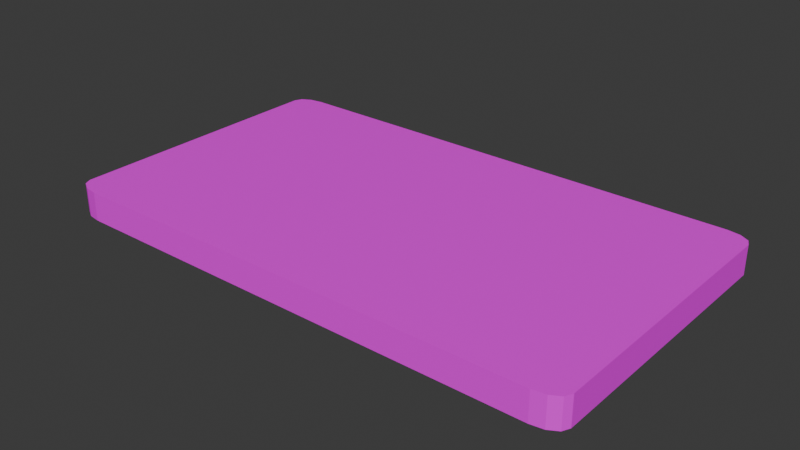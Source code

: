 # Source: PizzaMagnet.blend  (saved by Blender 4.0.36; exported with 4.5.12 LTS)
import bpy
from mathutils import Matrix  # noqa: F401  (used for matrix-valued properties, if any)

bpy.ops.wm.read_factory_settings(use_empty=True)
scene = bpy.context.scene
scene.name = 'Scene'

# ---- collections
col_collection = bpy.data.collections.new('Collection'); scene.collection.children.link(col_collection)

# ---- images (referenced by path relative to the original .blend; pixels are not part of the script)
import os
ASSET_DIR = os.environ.get("B2B_ASSET_DIR", "")  # directory of the original .blend (textures are referenced by path, not embedded)
HERE = os.path.dirname(os.path.abspath(__file__))  # packed textures are extracted next to this script under _unpacked/

def load_image(name, relpath, width, height, colorspace="sRGB"):
    """Load a texture the original file referenced (path relative to the .blend, or extracted next to this script)."""
    p = next((c for c in (os.path.join(HERE, relpath), os.path.join(ASSET_DIR, relpath)) if relpath and os.path.exists(c)), "")
    if p:
        img = bpy.data.images.load(p, check_existing=True)
        img.name = name
    else:  # same state as the original file: an image datablock whose file is absent (Cycles renders it pink)
        img = bpy.data.images.new(name, width, height)
        img.source = "FILE"
        img.filepath = "//" + (relpath or name)
    img.colorspace_settings.name = colorspace
    return img
img_pizza_magnet_jpg = load_image('Pizza Magnet.jpg', 'Pizza Magnet.jpg', 1024, 1024, 'sRGB')

# ---- materials (node trees are filled in below, after node groups)
mat_material_001 = bpy.data.materials.new('Material.001')
mat_material_001.use_transparent_shadow = False

# ---- material node trees
mat_material_001.use_nodes = True; mat_material_001.node_tree.nodes.clear()
_N = mat_material_001.node_tree.nodes; _L = mat_material_001.node_tree.links
n0 = _N.new('ShaderNodeBsdfPrincipled'); n0.name = 'Principled BSDF'; n0.location = (10, 300)
n0.inputs[3].default_value = 1.45
n1 = _N.new('ShaderNodeOutputMaterial'); n1.name = 'Material Output'; n1.location = (300, 300)
n2 = _N.new('ShaderNodeTexImage'); n2.name = 'Image Texture'; n2.location = (-280, 275)
n2.image = img_pizza_magnet_jpg
_L.new(n0.outputs[0], n1.inputs[0])
_L.new(n2.outputs[0], n0.inputs[0])
n1.is_active_output = True

# ---- world
world_world = bpy.data.worlds.new('World'); scene.world = world_world
world_world.use_nodes = True; world_world.node_tree.nodes.clear()
_N = world_world.node_tree.nodes; _L = world_world.node_tree.links
n0 = _N.new('ShaderNodeOutputWorld'); n0.name = 'World Output'; n0.location = (300, 300)
n1 = _N.new('ShaderNodeBackground'); n1.name = 'Background'; n1.location = (10, 300)
n1.inputs[0].default_value = (0.05088, 0.05088, 0.05088, 1.0)
_L.new(n1.outputs[0], n0.inputs[0])
n0.is_active_output = True
world_world.color = (0.05088, 0.05088, 0.05088)
world_world.use_sun_shadow = False
world_world.sun_shadow_jitter_overblur = 0.0

# ---- meshes
me_cube_001 = bpy.data.meshes.new('Cube.001')
me_cube_001.from_pydata([(-0.9035, -1.0, -1.0), (-1.0, -0.9035, -1.0), (-0.9518, -0.9871, -1.0), (-0.9871, -0.9518, -1.0), (-1.0, -0.9035, 1.0), (-0.9035, -1.0, 1.0), (-0.9871, -0.9518, 1.0), (-0.9518, -0.9871, 1.0), (-1.0, 0.9035, -1.0), (-0.9035, 1.0, -1.0), (-0.9871, 0.9518, -1.0), (-0.9518, 0.9871, -1.0), (-0.9035, 1.0, 1.0), (-1.0, 0.9035, 1.0), (-0.9518, 0.9871, 1.0), (-0.9871, 0.9518, 1.0), (1.0, -0.9035, -1.0), (0.9035, -1.0, -1.0), (0.9871, -0.9518, -1.0), (0.9518, -0.9871, -1.0), (0.9035, -1.0, 1.0), (1.0, -0.9035, 1.0), (0.9518, -0.9871, 1.0), (0.9871, -0.9518, 1.0), (0.9035, 1.0, -1.0), (1.0, 0.9035, -1.0), (0.9518, 0.9871, -1.0), (0.9871, 0.9518, -1.0), (1.0, 0.9035, 1.0), (0.9035, 1.0, 1.0), (0.9871, 0.9518, 1.0), (0.9518, 0.9871, 1.0)], [], [(17, 20, 5, 0), (25, 28, 21, 16), (28, 30, 31, 29, 12, 14, 15, 13, 4, 6, 7, 5, 20, 22, 23, 21), (1, 4, 13, 8), (9, 12, 29, 24), (0, 5, 7, 2), (2, 7, 6, 3), (3, 6, 4, 1), (12, 9, 11, 14), (14, 11, 10, 15), (15, 10, 8, 13), (28, 25, 27, 30), (30, 27, 26, 31), (31, 26, 24, 29), (20, 17, 19, 22), (22, 19, 18, 23), (23, 18, 16, 21), (8, 10, 11, 9, 24, 26, 27, 25, 16, 18, 19, 17, 0, 2, 3, 1)])
_uv = me_cube_001.uv_layers.new(name='UVMap')
_uv.uv.foreach_set('vector', [0.4403, 0.7505, 0.4466, 0.7505, 0.4466, 0.7563, 0.4403, 0.7563, 0.4403, 0.7442, 0.4466, 0.7442, 0.4466, 0.7499, 0.4403, 0.7499, 0.008449, 0.05569, 0.01482, 0.0319, 0.03224, 0.01448, 0.05604, 0.008104, 0.9475, 0.008104, 0.9713, 0.01448, 0.9887, 0.0319, 0.9951, 0.05569, 0.9951, 0.9472, 0.9887, 0.9709, 0.9713, 0.9884, 0.9475, 0.9947, 0.05604, 0.9947, 0.03224, 0.9884, 0.01482, 0.9709, 0.008449, 0.9472, 0.4403, 0.7316, 0.4466, 0.7316, 0.4466, 0.7373, 0.4403, 0.7373, 0.4403, 0.7379, 0.4466, 0.7379, 0.4466, 0.7436, 0.4403, 0.7436, 0.4403, 0.7563, 0.4466, 0.7563, 0.4466, 0.7566, 0.4403, 0.7566, 0.4403, 0.7313, 0.4466, 0.7313, 0.4466, 0.7314, 0.4403, 0.7314, 0.4403, 0.7314, 0.4466, 0.7314, 0.4466, 0.7316, 0.4403, 0.7316, 0.4466, 0.7379, 0.4403, 0.7379, 0.4403, 0.7377, 0.4466, 0.7377, 0.4466, 0.7377, 0.4403, 0.7377, 0.4403, 0.7374, 0.4466, 0.7374, 0.4466, 0.7374, 0.4403, 0.7374, 0.4403, 0.7373, 0.4466, 0.7373, 0.4466, 0.7442, 0.4403, 0.7442, 0.4403, 0.7441, 0.4466, 0.7441, 0.4466, 0.7441, 0.4403, 0.7441, 0.4403, 0.7438, 0.4466, 0.7438, 0.4466, 0.7438, 0.4403, 0.7438, 0.4403, 0.7436, 0.4466, 0.7436, 0.4466, 0.7505, 0.4403, 0.7505, 0.4403, 0.7504, 0.4466, 0.7504, 0.4466, 0.7504, 0.4403, 0.7504, 0.4403, 0.7501, 0.4466, 0.7501, 0.4466, 0.7501, 0.4403, 0.7501, 0.4403, 0.7499, 0.4466, 0.7499, 0.3877, 0.7286, 0.3878, 0.7282, 0.3881, 0.7279, 0.3885, 0.7278, 0.4025, 0.7278, 0.4028, 0.7279, 0.4031, 0.7282, 0.4032, 0.7286, 0.4032, 0.7426, 0.4031, 0.7429, 0.4028, 0.7432, 0.4025, 0.7433, 0.3885, 0.7433, 0.3881, 0.7432, 0.3878, 0.7429, 0.3877, 0.7426])
me_cube_001.materials.append(mat_material_001)
me_cube_001.update()

# ---- objects
ob_pizzamagnet = bpy.data.objects.new('PizzaMagnet', me_cube_001)

# ---- transforms, parenting, visibility, modifiers, constraints
ob_pizzamagnet.location = (0.0004551, 0.0, 0.0)
ob_pizzamagnet.scale = (0.09911, 0.05651, 0.005397)

# ---- collection membership
col_collection.objects.link(ob_pizzamagnet)

# ---- scene / render settings (as saved in the file)
scene.frame_start = 1; scene.frame_end = 250; scene.frame_set(1)
scene.render.engine = 'BLENDER_EEVEE_NEXT'
scene.cycles.sampling_pattern = 'TABULATED_SOBOL'
bpy.context.view_layer.update()

# ---- added for rendering (the .blend has no active camera and no usable light): camera, sun
cam_auto = bpy.data.cameras.new('AutoCamera')
cam_auto.lens = 50.0
cam_auto.sensor_width = 36.0
cam_auto.clip_end = 1000.0
ob_auto_camera = bpy.data.objects.new('AutoCamera', cam_auto)
scene.collection.objects.link(ob_auto_camera)
ob_auto_camera.location = (0.211802, -0.253616, 0.169077)
ob_auto_camera.rotation_euler = (1.09748, -7.21219e-08, 0.694738)
scene.camera = ob_auto_camera
light_auto_sun = bpy.data.lights.new('AutoSun', 'SUN')
light_auto_sun.energy = 3.0
light_auto_sun.angle = 0.0523599
ob_auto_sun = bpy.data.objects.new('AutoSun', light_auto_sun)
scene.collection.objects.link(ob_auto_sun)
ob_auto_sun.rotation_euler = (0.872665, 0.174533, 0.523599)
bpy.context.view_layer.update()
